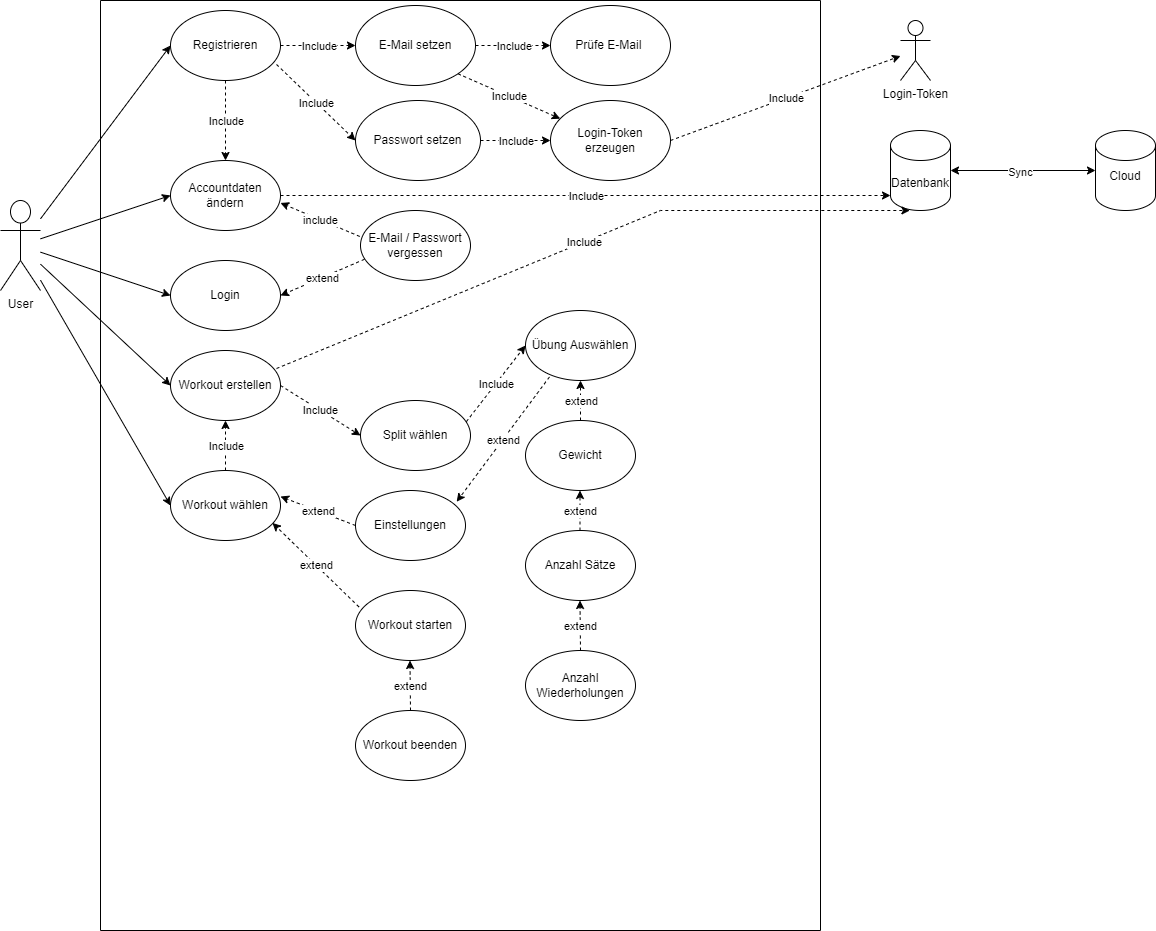

The diagram above was exported from draw.io. Its source (the exported page's mxGraphModel, read from the mxfile embedded in the PNG):
<mxGraphModel dx="1290" dy="530" grid="1" gridSize="10" guides="1" tooltips="1" connect="1" arrows="1" fold="1" page="1" pageScale="1" pageWidth="1654" pageHeight="1169" math="0" shadow="0">
  <root>
    <mxCell id="0" />
    <mxCell id="1" parent="0" />
    <mxCell id="l_DIIYkfBbgbRVjLHEOZ-7" value="" style="swimlane;startSize=0;" parent="1" vertex="1">
      <mxGeometry x="130" y="110" width="720" height="930" as="geometry" />
    </mxCell>
    <mxCell id="l_DIIYkfBbgbRVjLHEOZ-11" value="Login" style="ellipse;whiteSpace=wrap;html=1;" parent="l_DIIYkfBbgbRVjLHEOZ-7" vertex="1">
      <mxGeometry x="70" y="260" width="110" height="70" as="geometry" />
    </mxCell>
    <mxCell id="l_DIIYkfBbgbRVjLHEOZ-10" value="Registrieren" style="ellipse;whiteSpace=wrap;html=1;" parent="l_DIIYkfBbgbRVjLHEOZ-7" vertex="1">
      <mxGeometry x="70" y="10" width="110" height="70" as="geometry" />
    </mxCell>
    <mxCell id="l_DIIYkfBbgbRVjLHEOZ-16" value="E-Mail / Passwort&lt;br&gt;vergessen" style="ellipse;whiteSpace=wrap;html=1;" parent="l_DIIYkfBbgbRVjLHEOZ-7" vertex="1">
      <mxGeometry x="260" y="210" width="110" height="70" as="geometry" />
    </mxCell>
    <mxCell id="l_DIIYkfBbgbRVjLHEOZ-17" value="" style="endArrow=classic;dashed=1;html=1;rounded=0;exitX=0.036;exitY=0.697;exitDx=0;exitDy=0;exitPerimeter=0;entryX=1;entryY=0.5;entryDx=0;entryDy=0;" parent="l_DIIYkfBbgbRVjLHEOZ-7" source="l_DIIYkfBbgbRVjLHEOZ-16" target="l_DIIYkfBbgbRVjLHEOZ-11" edge="1">
      <mxGeometry relative="1" as="geometry">
        <mxPoint x="80" y="-30" as="sourcePoint" />
        <mxPoint x="160" y="-90" as="targetPoint" />
      </mxGeometry>
    </mxCell>
    <mxCell id="l_DIIYkfBbgbRVjLHEOZ-18" value="extend" style="edgeLabel;resizable=0;html=1;;align=center;verticalAlign=middle;" parent="l_DIIYkfBbgbRVjLHEOZ-17" connectable="0" vertex="1">
      <mxGeometry relative="1" as="geometry" />
    </mxCell>
    <mxCell id="l_DIIYkfBbgbRVjLHEOZ-23" value="E-Mail setzen" style="ellipse;whiteSpace=wrap;html=1;" parent="l_DIIYkfBbgbRVjLHEOZ-7" vertex="1">
      <mxGeometry x="255" y="5" width="120" height="80" as="geometry" />
    </mxCell>
    <mxCell id="8asLonfYsScCi5IZSfuL-2" value="" style="endArrow=classic;dashed=1;html=1;rounded=0;exitX=1;exitY=0.5;exitDx=0;exitDy=0;entryX=0;entryY=0.5;entryDx=0;entryDy=0;" parent="l_DIIYkfBbgbRVjLHEOZ-7" source="l_DIIYkfBbgbRVjLHEOZ-10" target="l_DIIYkfBbgbRVjLHEOZ-23" edge="1">
      <mxGeometry relative="1" as="geometry">
        <mxPoint x="175" y="100" as="sourcePoint" />
        <mxPoint x="255" y="40" as="targetPoint" />
      </mxGeometry>
    </mxCell>
    <mxCell id="8asLonfYsScCi5IZSfuL-3" value="Include" style="edgeLabel;resizable=0;html=1;;align=center;verticalAlign=middle;" parent="8asLonfYsScCi5IZSfuL-2" connectable="0" vertex="1">
      <mxGeometry relative="1" as="geometry" />
    </mxCell>
    <mxCell id="8asLonfYsScCi5IZSfuL-9" value="Accountdaten&lt;br&gt;ändern" style="ellipse;whiteSpace=wrap;html=1;" parent="l_DIIYkfBbgbRVjLHEOZ-7" vertex="1">
      <mxGeometry x="70" y="160" width="110" height="70" as="geometry" />
    </mxCell>
    <mxCell id="8asLonfYsScCi5IZSfuL-12" value="" style="endArrow=classic;dashed=1;html=1;rounded=0;exitX=0.5;exitY=1;exitDx=0;exitDy=0;entryX=0.5;entryY=0;entryDx=0;entryDy=0;" parent="l_DIIYkfBbgbRVjLHEOZ-7" source="l_DIIYkfBbgbRVjLHEOZ-10" target="8asLonfYsScCi5IZSfuL-9" edge="1">
      <mxGeometry relative="1" as="geometry">
        <mxPoint x="87" y="100" as="sourcePoint" />
        <mxPoint x="163" y="102" as="targetPoint" />
      </mxGeometry>
    </mxCell>
    <mxCell id="8asLonfYsScCi5IZSfuL-13" value="Include" style="edgeLabel;resizable=0;html=1;;align=center;verticalAlign=middle;" parent="8asLonfYsScCi5IZSfuL-12" connectable="0" vertex="1">
      <mxGeometry relative="1" as="geometry" />
    </mxCell>
    <mxCell id="8asLonfYsScCi5IZSfuL-14" value="" style="endArrow=classic;dashed=1;html=1;rounded=0;exitX=-0.007;exitY=0.371;exitDx=0;exitDy=0;exitPerimeter=0;entryX=1;entryY=0.606;entryDx=0;entryDy=0;entryPerimeter=0;" parent="l_DIIYkfBbgbRVjLHEOZ-7" source="l_DIIYkfBbgbRVjLHEOZ-16" target="8asLonfYsScCi5IZSfuL-9" edge="1">
      <mxGeometry relative="1" as="geometry">
        <mxPoint x="230" y="170" as="sourcePoint" />
        <mxPoint x="160" y="227" as="targetPoint" />
      </mxGeometry>
    </mxCell>
    <mxCell id="8asLonfYsScCi5IZSfuL-15" value="include" style="edgeLabel;resizable=0;html=1;;align=center;verticalAlign=middle;" parent="8asLonfYsScCi5IZSfuL-14" connectable="0" vertex="1">
      <mxGeometry relative="1" as="geometry" />
    </mxCell>
    <mxCell id="8asLonfYsScCi5IZSfuL-18" value="Prüfe E-Mail&amp;nbsp;" style="ellipse;whiteSpace=wrap;html=1;" parent="l_DIIYkfBbgbRVjLHEOZ-7" vertex="1">
      <mxGeometry x="450" y="5" width="120" height="80" as="geometry" />
    </mxCell>
    <mxCell id="8asLonfYsScCi5IZSfuL-25" value="" style="endArrow=classic;dashed=1;html=1;rounded=0;entryX=0;entryY=0.5;entryDx=0;entryDy=0;" parent="l_DIIYkfBbgbRVjLHEOZ-7" edge="1">
      <mxGeometry relative="1" as="geometry">
        <mxPoint x="375" y="45" as="sourcePoint" />
        <mxPoint x="450" y="45" as="targetPoint" />
      </mxGeometry>
    </mxCell>
    <mxCell id="8asLonfYsScCi5IZSfuL-26" value="Include" style="edgeLabel;resizable=0;html=1;;align=center;verticalAlign=middle;" parent="8asLonfYsScCi5IZSfuL-25" connectable="0" vertex="1">
      <mxGeometry relative="1" as="geometry" />
    </mxCell>
    <mxCell id="8asLonfYsScCi5IZSfuL-31" value="Passwort setzen" style="ellipse;whiteSpace=wrap;html=1;" parent="l_DIIYkfBbgbRVjLHEOZ-7" vertex="1">
      <mxGeometry x="255" y="100" width="125" height="80" as="geometry" />
    </mxCell>
    <mxCell id="8asLonfYsScCi5IZSfuL-32" value="" style="endArrow=classic;dashed=1;html=1;rounded=0;exitX=0.964;exitY=0.771;exitDx=0;exitDy=0;exitPerimeter=0;entryX=0;entryY=0.5;entryDx=0;entryDy=0;" parent="l_DIIYkfBbgbRVjLHEOZ-7" source="l_DIIYkfBbgbRVjLHEOZ-10" target="8asLonfYsScCi5IZSfuL-31" edge="1">
      <mxGeometry relative="1" as="geometry">
        <mxPoint x="160" y="130" as="sourcePoint" />
        <mxPoint x="240" y="70" as="targetPoint" />
      </mxGeometry>
    </mxCell>
    <mxCell id="8asLonfYsScCi5IZSfuL-33" value="Include" style="edgeLabel;resizable=0;html=1;;align=center;verticalAlign=middle;" parent="8asLonfYsScCi5IZSfuL-32" connectable="0" vertex="1">
      <mxGeometry relative="1" as="geometry" />
    </mxCell>
    <mxCell id="8asLonfYsScCi5IZSfuL-36" value="Workout erstellen" style="ellipse;whiteSpace=wrap;html=1;" parent="l_DIIYkfBbgbRVjLHEOZ-7" vertex="1">
      <mxGeometry x="70" y="350" width="110" height="70" as="geometry" />
    </mxCell>
    <mxCell id="8asLonfYsScCi5IZSfuL-37" value="Split wählen" style="ellipse;whiteSpace=wrap;html=1;" parent="l_DIIYkfBbgbRVjLHEOZ-7" vertex="1">
      <mxGeometry x="260" y="400" width="110" height="70" as="geometry" />
    </mxCell>
    <mxCell id="8asLonfYsScCi5IZSfuL-38" value="Übung Auswählen" style="ellipse;whiteSpace=wrap;html=1;" parent="l_DIIYkfBbgbRVjLHEOZ-7" vertex="1">
      <mxGeometry x="425" y="310" width="110" height="70" as="geometry" />
    </mxCell>
    <mxCell id="8asLonfYsScCi5IZSfuL-39" value="Gewicht" style="ellipse;whiteSpace=wrap;html=1;" parent="l_DIIYkfBbgbRVjLHEOZ-7" vertex="1">
      <mxGeometry x="425" y="420" width="110" height="70" as="geometry" />
    </mxCell>
    <mxCell id="l_DIIYkfBbgbRVjLHEOZ-3" value="" style="endArrow=classic;dashed=1;html=1;rounded=0;exitX=1;exitY=0.5;exitDx=0;exitDy=0;entryX=0;entryY=0.5;entryDx=0;entryDy=0;" parent="l_DIIYkfBbgbRVjLHEOZ-7" source="8asLonfYsScCi5IZSfuL-36" target="8asLonfYsScCi5IZSfuL-37" edge="1">
      <mxGeometry relative="1" as="geometry">
        <mxPoint x="220" y="490" as="sourcePoint" />
        <mxPoint x="300" y="430" as="targetPoint" />
      </mxGeometry>
    </mxCell>
    <mxCell id="l_DIIYkfBbgbRVjLHEOZ-4" value="Include" style="edgeLabel;resizable=0;html=1;;align=center;verticalAlign=middle;" parent="l_DIIYkfBbgbRVjLHEOZ-3" connectable="0" vertex="1">
      <mxGeometry relative="1" as="geometry" />
    </mxCell>
    <mxCell id="8asLonfYsScCi5IZSfuL-46" value="" style="endArrow=classic;dashed=1;html=1;rounded=0;exitX=0.962;exitY=0.303;exitDx=0;exitDy=0;entryX=0;entryY=0.5;entryDx=0;entryDy=0;exitPerimeter=0;" parent="l_DIIYkfBbgbRVjLHEOZ-7" source="8asLonfYsScCi5IZSfuL-37" target="8asLonfYsScCi5IZSfuL-38" edge="1">
      <mxGeometry relative="1" as="geometry">
        <mxPoint x="355" y="434.5" as="sourcePoint" />
        <mxPoint x="415" y="434.5" as="targetPoint" />
      </mxGeometry>
    </mxCell>
    <mxCell id="8asLonfYsScCi5IZSfuL-47" value="Include" style="edgeLabel;resizable=0;html=1;;align=center;verticalAlign=middle;" parent="8asLonfYsScCi5IZSfuL-46" connectable="0" vertex="1">
      <mxGeometry relative="1" as="geometry" />
    </mxCell>
    <mxCell id="8asLonfYsScCi5IZSfuL-51" value="" style="endArrow=classic;dashed=1;html=1;rounded=0;exitX=0.5;exitY=0;exitDx=0;exitDy=0;entryX=0.5;entryY=1;entryDx=0;entryDy=0;" parent="l_DIIYkfBbgbRVjLHEOZ-7" source="8asLonfYsScCi5IZSfuL-39" target="8asLonfYsScCi5IZSfuL-38" edge="1">
      <mxGeometry relative="1" as="geometry">
        <mxPoint x="589" y="380" as="sourcePoint" />
        <mxPoint x="525" y="416" as="targetPoint" />
      </mxGeometry>
    </mxCell>
    <mxCell id="8asLonfYsScCi5IZSfuL-52" value="extend" style="edgeLabel;resizable=0;html=1;;align=center;verticalAlign=middle;" parent="8asLonfYsScCi5IZSfuL-51" connectable="0" vertex="1">
      <mxGeometry relative="1" as="geometry" />
    </mxCell>
    <mxCell id="8asLonfYsScCi5IZSfuL-53" value="Anzahl Sätze" style="ellipse;whiteSpace=wrap;html=1;" parent="l_DIIYkfBbgbRVjLHEOZ-7" vertex="1">
      <mxGeometry x="425" y="530" width="110" height="70" as="geometry" />
    </mxCell>
    <mxCell id="8asLonfYsScCi5IZSfuL-54" value="" style="endArrow=classic;dashed=1;html=1;rounded=0;exitX=0.5;exitY=0;exitDx=0;exitDy=0;entryX=0.5;entryY=1;entryDx=0;entryDy=0;" parent="l_DIIYkfBbgbRVjLHEOZ-7" edge="1">
      <mxGeometry relative="1" as="geometry">
        <mxPoint x="479.5" y="530" as="sourcePoint" />
        <mxPoint x="479.5" y="490" as="targetPoint" />
      </mxGeometry>
    </mxCell>
    <mxCell id="8asLonfYsScCi5IZSfuL-55" value="extend" style="edgeLabel;resizable=0;html=1;;align=center;verticalAlign=middle;" parent="8asLonfYsScCi5IZSfuL-54" connectable="0" vertex="1">
      <mxGeometry relative="1" as="geometry" />
    </mxCell>
    <mxCell id="dk7PYlVapWbFVflTovs5-7" value="Anzahl Wiederholungen" style="ellipse;whiteSpace=wrap;html=1;" vertex="1" parent="l_DIIYkfBbgbRVjLHEOZ-7">
      <mxGeometry x="425" y="650" width="110" height="70" as="geometry" />
    </mxCell>
    <mxCell id="dk7PYlVapWbFVflTovs5-8" value="" style="endArrow=classic;dashed=1;html=1;rounded=0;exitX=0.5;exitY=0;exitDx=0;exitDy=0;entryX=0.5;entryY=1;entryDx=0;entryDy=0;" edge="1" parent="l_DIIYkfBbgbRVjLHEOZ-7" source="dk7PYlVapWbFVflTovs5-7">
      <mxGeometry relative="1" as="geometry">
        <mxPoint x="479.5" y="640" as="sourcePoint" />
        <mxPoint x="479.5" y="600" as="targetPoint" />
      </mxGeometry>
    </mxCell>
    <mxCell id="dk7PYlVapWbFVflTovs5-9" value="extend" style="edgeLabel;resizable=0;html=1;;align=center;verticalAlign=middle;" connectable="0" vertex="1" parent="dk7PYlVapWbFVflTovs5-8">
      <mxGeometry relative="1" as="geometry" />
    </mxCell>
    <mxCell id="dk7PYlVapWbFVflTovs5-12" value="Workout wählen" style="ellipse;whiteSpace=wrap;html=1;" vertex="1" parent="l_DIIYkfBbgbRVjLHEOZ-7">
      <mxGeometry x="70" y="470" width="110" height="70" as="geometry" />
    </mxCell>
    <mxCell id="dk7PYlVapWbFVflTovs5-13" value="" style="endArrow=classic;dashed=1;html=1;rounded=0;exitX=0.5;exitY=0;exitDx=0;exitDy=0;entryX=0.5;entryY=1;entryDx=0;entryDy=0;" edge="1" parent="l_DIIYkfBbgbRVjLHEOZ-7" source="dk7PYlVapWbFVflTovs5-12" target="8asLonfYsScCi5IZSfuL-36">
      <mxGeometry relative="1" as="geometry">
        <mxPoint x="130" y="469" as="sourcePoint" />
        <mxPoint x="205" y="469" as="targetPoint" />
      </mxGeometry>
    </mxCell>
    <mxCell id="dk7PYlVapWbFVflTovs5-14" value="Include" style="edgeLabel;resizable=0;html=1;;align=center;verticalAlign=middle;" connectable="0" vertex="1" parent="dk7PYlVapWbFVflTovs5-13">
      <mxGeometry relative="1" as="geometry" />
    </mxCell>
    <mxCell id="dk7PYlVapWbFVflTovs5-15" value="Workout starten" style="ellipse;whiteSpace=wrap;html=1;" vertex="1" parent="l_DIIYkfBbgbRVjLHEOZ-7">
      <mxGeometry x="255" y="590" width="110" height="70" as="geometry" />
    </mxCell>
    <mxCell id="dk7PYlVapWbFVflTovs5-16" value="Einstellungen" style="ellipse;whiteSpace=wrap;html=1;" vertex="1" parent="l_DIIYkfBbgbRVjLHEOZ-7">
      <mxGeometry x="255" y="490" width="110" height="70" as="geometry" />
    </mxCell>
    <mxCell id="dk7PYlVapWbFVflTovs5-17" value="" style="endArrow=classic;dashed=1;html=1;rounded=0;exitX=0.031;exitY=0.234;exitDx=0;exitDy=0;entryX=0.927;entryY=0.749;entryDx=0;entryDy=0;entryPerimeter=0;exitPerimeter=0;" edge="1" parent="l_DIIYkfBbgbRVjLHEOZ-7" source="dk7PYlVapWbFVflTovs5-15" target="dk7PYlVapWbFVflTovs5-12">
      <mxGeometry relative="1" as="geometry">
        <mxPoint x="255.5" y="560" as="sourcePoint" />
        <mxPoint x="255" y="510" as="targetPoint" />
      </mxGeometry>
    </mxCell>
    <mxCell id="dk7PYlVapWbFVflTovs5-18" value="extend" style="edgeLabel;resizable=0;html=1;;align=center;verticalAlign=middle;" connectable="0" vertex="1" parent="dk7PYlVapWbFVflTovs5-17">
      <mxGeometry relative="1" as="geometry" />
    </mxCell>
    <mxCell id="dk7PYlVapWbFVflTovs5-19" value="" style="endArrow=classic;dashed=1;html=1;rounded=0;exitX=0;exitY=0.5;exitDx=0;exitDy=0;entryX=0.927;entryY=0.749;entryDx=0;entryDy=0;entryPerimeter=0;" edge="1" parent="l_DIIYkfBbgbRVjLHEOZ-7" source="dk7PYlVapWbFVflTovs5-16">
      <mxGeometry relative="1" as="geometry">
        <mxPoint x="263.5" y="534" as="sourcePoint" />
        <mxPoint x="180" y="496" as="targetPoint" />
      </mxGeometry>
    </mxCell>
    <mxCell id="dk7PYlVapWbFVflTovs5-20" value="extend" style="edgeLabel;resizable=0;html=1;;align=center;verticalAlign=middle;" connectable="0" vertex="1" parent="dk7PYlVapWbFVflTovs5-19">
      <mxGeometry relative="1" as="geometry" />
    </mxCell>
    <mxCell id="dk7PYlVapWbFVflTovs5-21" value="" style="endArrow=classic;dashed=1;html=1;rounded=0;exitX=0.218;exitY=0.949;exitDx=0;exitDy=0;entryX=0.92;entryY=0.16;entryDx=0;entryDy=0;entryPerimeter=0;exitPerimeter=0;" edge="1" parent="l_DIIYkfBbgbRVjLHEOZ-7" source="8asLonfYsScCi5IZSfuL-38" target="dk7PYlVapWbFVflTovs5-16">
      <mxGeometry relative="1" as="geometry">
        <mxPoint x="425" y="534" as="sourcePoint" />
        <mxPoint x="341.5" y="496" as="targetPoint" />
      </mxGeometry>
    </mxCell>
    <mxCell id="dk7PYlVapWbFVflTovs5-22" value="extend" style="edgeLabel;resizable=0;html=1;;align=center;verticalAlign=middle;" connectable="0" vertex="1" parent="dk7PYlVapWbFVflTovs5-21">
      <mxGeometry relative="1" as="geometry" />
    </mxCell>
    <mxCell id="dk7PYlVapWbFVflTovs5-26" value="Workout beenden" style="ellipse;whiteSpace=wrap;html=1;" vertex="1" parent="l_DIIYkfBbgbRVjLHEOZ-7">
      <mxGeometry x="255" y="710" width="110" height="70" as="geometry" />
    </mxCell>
    <mxCell id="dk7PYlVapWbFVflTovs5-27" value="" style="endArrow=classic;dashed=1;html=1;rounded=0;exitX=0.5;exitY=0;exitDx=0;exitDy=0;entryX=0.5;entryY=1;entryDx=0;entryDy=0;" edge="1" parent="l_DIIYkfBbgbRVjLHEOZ-7">
      <mxGeometry relative="1" as="geometry">
        <mxPoint x="310" y="710" as="sourcePoint" />
        <mxPoint x="309.5" y="660" as="targetPoint" />
      </mxGeometry>
    </mxCell>
    <mxCell id="dk7PYlVapWbFVflTovs5-28" value="extend" style="edgeLabel;resizable=0;html=1;;align=center;verticalAlign=middle;" connectable="0" vertex="1" parent="dk7PYlVapWbFVflTovs5-27">
      <mxGeometry relative="1" as="geometry" />
    </mxCell>
    <mxCell id="dk7PYlVapWbFVflTovs5-29" value="Login-Token erzeugen" style="ellipse;whiteSpace=wrap;html=1;" vertex="1" parent="l_DIIYkfBbgbRVjLHEOZ-7">
      <mxGeometry x="450" y="100" width="120" height="80" as="geometry" />
    </mxCell>
    <mxCell id="dk7PYlVapWbFVflTovs5-30" value="" style="endArrow=classic;dashed=1;html=1;rounded=0;exitX=1;exitY=1;exitDx=0;exitDy=0;" edge="1" parent="l_DIIYkfBbgbRVjLHEOZ-7" source="l_DIIYkfBbgbRVjLHEOZ-23" target="dk7PYlVapWbFVflTovs5-29">
      <mxGeometry relative="1" as="geometry">
        <mxPoint x="365" y="70" as="sourcePoint" />
        <mxPoint x="440" y="70" as="targetPoint" />
      </mxGeometry>
    </mxCell>
    <mxCell id="dk7PYlVapWbFVflTovs5-31" value="Include" style="edgeLabel;resizable=0;html=1;;align=center;verticalAlign=middle;" connectable="0" vertex="1" parent="dk7PYlVapWbFVflTovs5-30">
      <mxGeometry relative="1" as="geometry" />
    </mxCell>
    <mxCell id="dk7PYlVapWbFVflTovs5-32" value="" style="endArrow=classic;dashed=1;html=1;rounded=0;entryX=0;entryY=0.5;entryDx=0;entryDy=0;exitX=1;exitY=0.5;exitDx=0;exitDy=0;" edge="1" parent="l_DIIYkfBbgbRVjLHEOZ-7" source="8asLonfYsScCi5IZSfuL-31" target="dk7PYlVapWbFVflTovs5-29">
      <mxGeometry relative="1" as="geometry">
        <mxPoint x="375" y="150" as="sourcePoint" />
        <mxPoint x="450" y="129.5" as="targetPoint" />
      </mxGeometry>
    </mxCell>
    <mxCell id="dk7PYlVapWbFVflTovs5-33" value="Include" style="edgeLabel;resizable=0;html=1;;align=center;verticalAlign=middle;" connectable="0" vertex="1" parent="dk7PYlVapWbFVflTovs5-32">
      <mxGeometry relative="1" as="geometry" />
    </mxCell>
    <mxCell id="l_DIIYkfBbgbRVjLHEOZ-8" value="User" style="shape=umlActor;verticalLabelPosition=bottom;verticalAlign=top;html=1;outlineConnect=0;" parent="1" vertex="1">
      <mxGeometry x="30" y="310" width="40" height="90" as="geometry" />
    </mxCell>
    <mxCell id="l_DIIYkfBbgbRVjLHEOZ-9" value="" style="endArrow=classic;html=1;rounded=0;entryX=0;entryY=0.5;entryDx=0;entryDy=0;" parent="1" source="l_DIIYkfBbgbRVjLHEOZ-8" target="l_DIIYkfBbgbRVjLHEOZ-10" edge="1">
      <mxGeometry width="50" height="50" relative="1" as="geometry">
        <mxPoint x="90" y="240" as="sourcePoint" />
        <mxPoint x="190" y="190" as="targetPoint" />
      </mxGeometry>
    </mxCell>
    <mxCell id="l_DIIYkfBbgbRVjLHEOZ-24" value="" style="endArrow=classic;html=1;rounded=0;entryX=0;entryY=0.5;entryDx=0;entryDy=0;" parent="1" source="l_DIIYkfBbgbRVjLHEOZ-8" target="8asLonfYsScCi5IZSfuL-9" edge="1">
      <mxGeometry width="50" height="50" relative="1" as="geometry">
        <mxPoint x="90" y="240" as="sourcePoint" />
        <mxPoint x="198" y="305" as="targetPoint" />
      </mxGeometry>
    </mxCell>
    <mxCell id="l_DIIYkfBbgbRVjLHEOZ-22" value="" style="endArrow=classic;html=1;rounded=0;entryX=0;entryY=0.5;entryDx=0;entryDy=0;" parent="1" source="l_DIIYkfBbgbRVjLHEOZ-8" target="l_DIIYkfBbgbRVjLHEOZ-11" edge="1">
      <mxGeometry width="50" height="50" relative="1" as="geometry">
        <mxPoint x="90" y="240" as="sourcePoint" />
        <mxPoint x="217" y="181" as="targetPoint" />
      </mxGeometry>
    </mxCell>
    <mxCell id="8asLonfYsScCi5IZSfuL-16" value="Datenbank" style="shape=cylinder3;whiteSpace=wrap;html=1;boundedLbl=1;backgroundOutline=1;size=15;" parent="1" vertex="1">
      <mxGeometry x="920" y="240" width="60" height="80" as="geometry" />
    </mxCell>
    <mxCell id="8asLonfYsScCi5IZSfuL-29" value="" style="endArrow=classic;dashed=1;html=1;rounded=0;exitX=1;exitY=0.5;exitDx=0;exitDy=0;entryX=0;entryY=1;entryDx=0;entryDy=-15;entryPerimeter=0;" parent="1" source="8asLonfYsScCi5IZSfuL-9" target="8asLonfYsScCi5IZSfuL-16" edge="1">
      <mxGeometry relative="1" as="geometry">
        <mxPoint x="620" y="280" as="sourcePoint" />
        <mxPoint x="700" y="220" as="targetPoint" />
        <Array as="points">
          <mxPoint x="670" y="305" />
        </Array>
      </mxGeometry>
    </mxCell>
    <mxCell id="8asLonfYsScCi5IZSfuL-30" value="Include" style="edgeLabel;resizable=0;html=1;;align=center;verticalAlign=middle;" parent="8asLonfYsScCi5IZSfuL-29" connectable="0" vertex="1">
      <mxGeometry relative="1" as="geometry" />
    </mxCell>
    <mxCell id="8asLonfYsScCi5IZSfuL-34" value="&lt;div&gt;Login-Token&lt;/div&gt;&lt;div&gt;&lt;br&gt;&lt;/div&gt;" style="shape=umlActor;verticalLabelPosition=bottom;verticalAlign=top;html=1;outlineConnect=0;" parent="1" vertex="1">
      <mxGeometry x="930" y="130" width="30" height="60" as="geometry" />
    </mxCell>
    <mxCell id="8asLonfYsScCi5IZSfuL-56" value="" style="endArrow=classic;html=1;rounded=0;entryX=0;entryY=0.5;entryDx=0;entryDy=0;" parent="1" source="l_DIIYkfBbgbRVjLHEOZ-8" target="8asLonfYsScCi5IZSfuL-36" edge="1">
      <mxGeometry width="50" height="50" relative="1" as="geometry">
        <mxPoint x="140" y="540" as="sourcePoint" />
        <mxPoint x="190" y="490" as="targetPoint" />
      </mxGeometry>
    </mxCell>
    <mxCell id="dk7PYlVapWbFVflTovs5-1" value="Cloud&lt;div&gt;&lt;br&gt;&lt;/div&gt;" style="shape=cylinder3;whiteSpace=wrap;html=1;boundedLbl=1;backgroundOutline=1;size=15;" vertex="1" parent="1">
      <mxGeometry x="1125" y="240" width="60" height="80" as="geometry" />
    </mxCell>
    <mxCell id="dk7PYlVapWbFVflTovs5-3" value="" style="endArrow=classic;startArrow=classic;html=1;rounded=0;exitX=1;exitY=0.5;exitDx=0;exitDy=0;exitPerimeter=0;entryX=0;entryY=0.5;entryDx=0;entryDy=0;entryPerimeter=0;" edge="1" parent="1" source="8asLonfYsScCi5IZSfuL-16" target="dk7PYlVapWbFVflTovs5-1">
      <mxGeometry width="50" height="50" relative="1" as="geometry">
        <mxPoint x="1025" y="280" as="sourcePoint" />
        <mxPoint x="1075" y="230" as="targetPoint" />
      </mxGeometry>
    </mxCell>
    <mxCell id="dk7PYlVapWbFVflTovs5-4" value="Sync" style="edgeLabel;html=1;align=center;verticalAlign=middle;resizable=0;points=[];" vertex="1" connectable="0" parent="dk7PYlVapWbFVflTovs5-3">
      <mxGeometry x="-0.0538" y="-1" relative="1" as="geometry">
        <mxPoint as="offset" />
      </mxGeometry>
    </mxCell>
    <mxCell id="dk7PYlVapWbFVflTovs5-11" value="" style="endArrow=classic;html=1;rounded=0;entryX=0;entryY=0.5;entryDx=0;entryDy=0;" edge="1" parent="1" source="l_DIIYkfBbgbRVjLHEOZ-8" target="dk7PYlVapWbFVflTovs5-12">
      <mxGeometry width="50" height="50" relative="1" as="geometry">
        <mxPoint x="150" y="640" as="sourcePoint" />
        <mxPoint x="200" y="590" as="targetPoint" />
      </mxGeometry>
    </mxCell>
    <mxCell id="dk7PYlVapWbFVflTovs5-23" value="" style="endArrow=classic;dashed=1;html=1;rounded=0;exitX=0.964;exitY=0.257;exitDx=0;exitDy=0;entryX=0.323;entryY=1;entryDx=0;entryDy=0;exitPerimeter=0;entryPerimeter=0;" edge="1" parent="1" source="8asLonfYsScCi5IZSfuL-36" target="8asLonfYsScCi5IZSfuL-16">
      <mxGeometry relative="1" as="geometry">
        <mxPoint x="330" y="460" as="sourcePoint" />
        <mxPoint x="410" y="510" as="targetPoint" />
        <Array as="points">
          <mxPoint x="690" y="320" />
        </Array>
      </mxGeometry>
    </mxCell>
    <mxCell id="dk7PYlVapWbFVflTovs5-24" value="Include" style="edgeLabel;resizable=0;html=1;;align=center;verticalAlign=middle;" connectable="0" vertex="1" parent="dk7PYlVapWbFVflTovs5-23">
      <mxGeometry relative="1" as="geometry" />
    </mxCell>
    <mxCell id="dk7PYlVapWbFVflTovs5-34" value="" style="endArrow=classic;dashed=1;html=1;rounded=0;exitX=1;exitY=0.5;exitDx=0;exitDy=0;" edge="1" parent="1" source="dk7PYlVapWbFVflTovs5-29" target="8asLonfYsScCi5IZSfuL-34">
      <mxGeometry relative="1" as="geometry">
        <mxPoint x="720" y="250" as="sourcePoint" />
        <mxPoint x="775" y="260.5" as="targetPoint" />
      </mxGeometry>
    </mxCell>
    <mxCell id="dk7PYlVapWbFVflTovs5-35" value="Include" style="edgeLabel;resizable=0;html=1;;align=center;verticalAlign=middle;" connectable="0" vertex="1" parent="dk7PYlVapWbFVflTovs5-34">
      <mxGeometry relative="1" as="geometry" />
    </mxCell>
  </root>
</mxGraphModel>